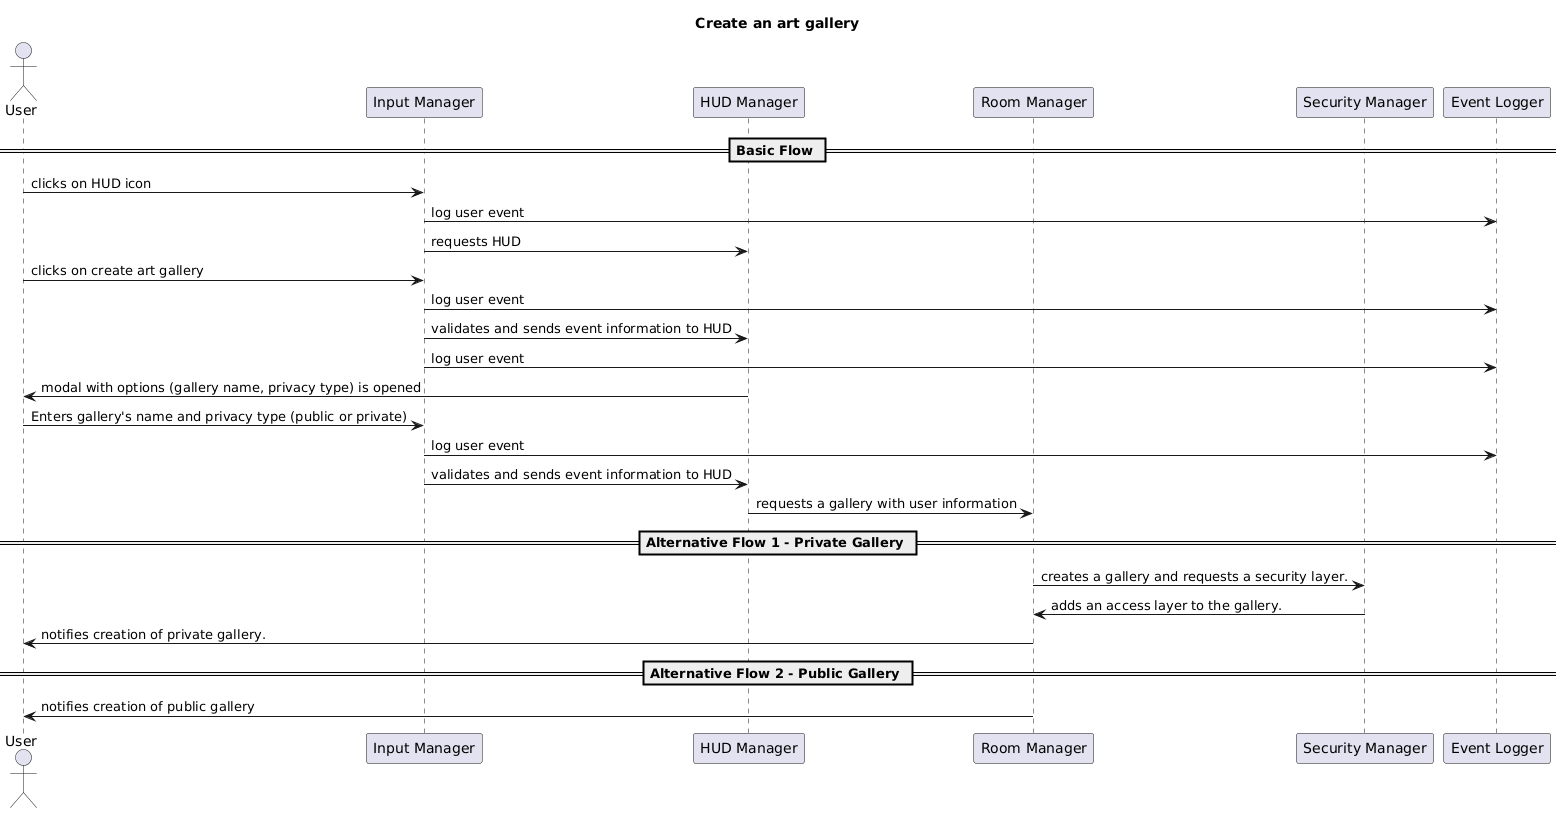

The diagram above was rendered by PlantUML. Its source (embedded in the PNG):
@startuml
actor User
participant "Input Manager" as Input
participant "HUD Manager" as HUD
participant "Room Manager" as Room
participant "Security Manager" as SM
participant "Event Logger" as Logger

title Create an art gallery

== Basic Flow ==

User -> Input: clicks on HUD icon
Input -> Logger: log user event
Input -> HUD: requests HUD
User -> Input: clicks on create art gallery
Input -> Logger: log user event
Input -> HUD: validates and sends event information to HUD
Input -> Logger: log user event
HUD -> User: modal with options (gallery name, privacy type) is opened
User -> Input: Enters gallery's name and privacy type (public or private)
Input -> Logger: log user event
Input -> HUD: validates and sends event information to HUD
HUD -> Room: requests a gallery with user information
 
== Alternative Flow 1 - Private Gallery ==

Room -> SM: creates a gallery and requests a security layer.
SM -> Room: adds an access layer to the gallery.
Room -> User: notifies creation of private gallery.

== Alternative Flow 2 - Public Gallery ==

Room -> User: notifies creation of public gallery
@enduml